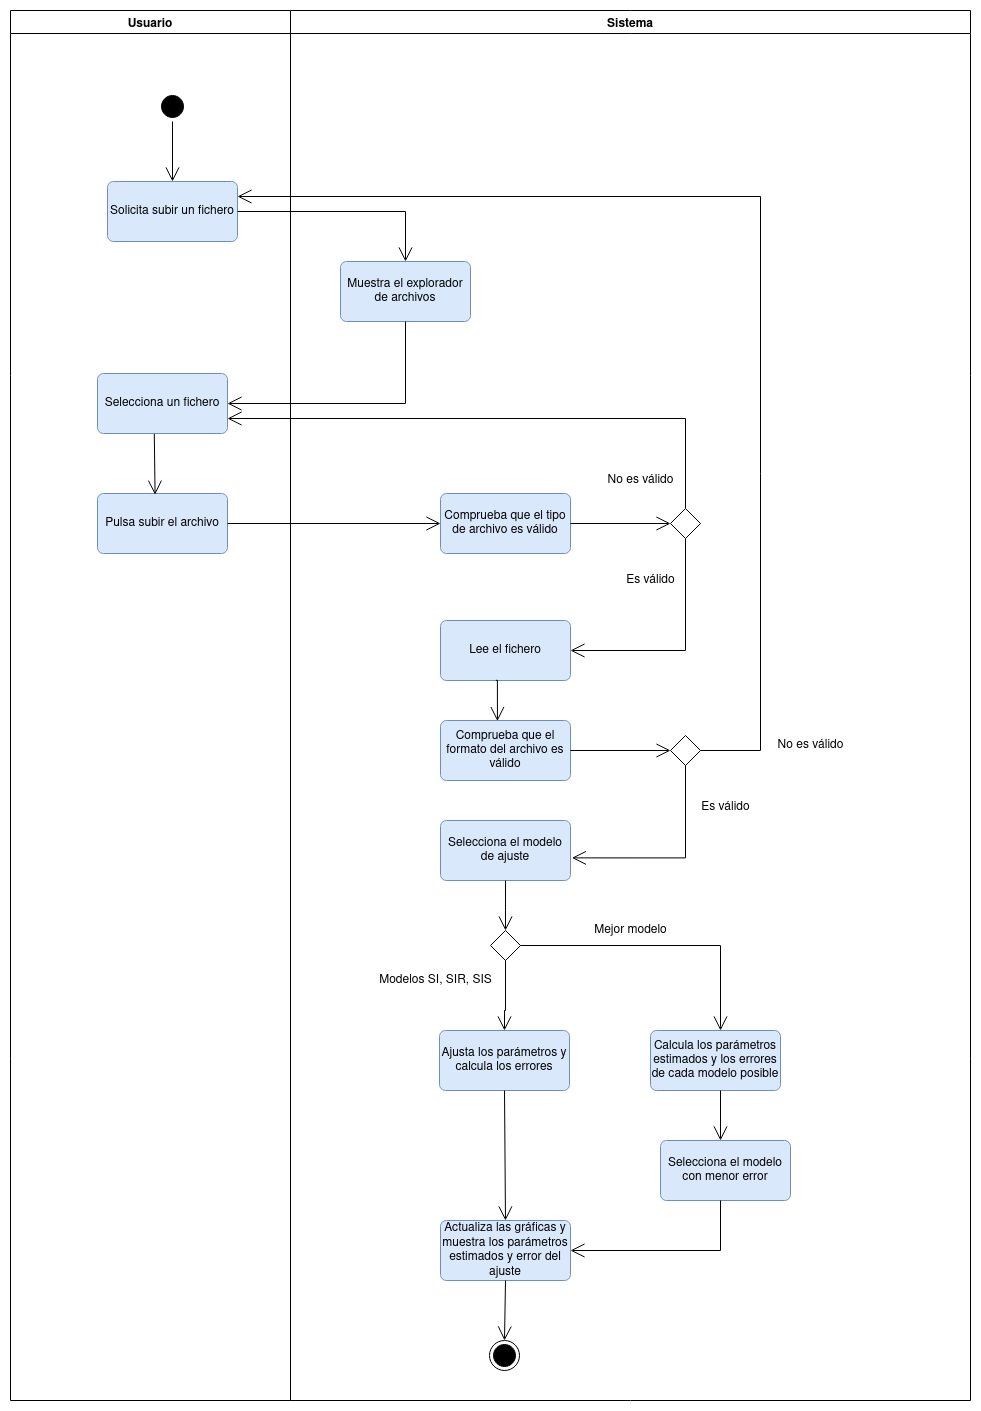

The diagram above was exported from draw.io. Its source (the exported page's mxGraphModel, read from the mxfile embedded in the PNG):
<mxGraphModel dx="816" dy="481" grid="1" gridSize="10" guides="1" tooltips="1" connect="1" arrows="1" fold="1" page="1" pageScale="1" pageWidth="1169" pageHeight="1654" math="0" shadow="0">
  <root>
    <mxCell id="0" />
    <mxCell id="1" parent="0" />
    <mxCell id="M6h6IuKwukXgVhHx-M4_-1" value="" style="ellipse;html=1;shape=startState;fillColor=#000000;strokeColor=#000000;rotation=-180;" parent="1" vertex="1">
      <mxGeometry x="187" y="111" width="30" height="30" as="geometry" />
    </mxCell>
    <mxCell id="GMPF7Ofbci2pjrxKr7qC-1" value="Solicita subir un fichero" style="rounded=1;arcSize=10;whiteSpace=wrap;html=1;align=center;strokeColor=#6c8ebf;fillColor=#dae8fc;" parent="1" vertex="1">
      <mxGeometry x="137" y="201" width="130" height="60" as="geometry" />
    </mxCell>
    <mxCell id="GMPF7Ofbci2pjrxKr7qC-2" value="" style="endArrow=open;endFill=1;endSize=12;html=1;rounded=0;strokeColor=#000000;entryX=0.5;entryY=0;entryDx=0;entryDy=0;" parent="1" source="M6h6IuKwukXgVhHx-M4_-1" target="GMPF7Ofbci2pjrxKr7qC-1" edge="1">
      <mxGeometry width="160" relative="1" as="geometry">
        <mxPoint x="247" y="211" as="sourcePoint" />
        <mxPoint x="407" y="211" as="targetPoint" />
      </mxGeometry>
    </mxCell>
    <mxCell id="a9Z24G223s_gBEXWfhg7-1" value="Muestra el explorador de archivos" style="rounded=1;arcSize=10;whiteSpace=wrap;html=1;align=center;strokeColor=#6c8ebf;fillColor=#dae8fc;" parent="1" vertex="1">
      <mxGeometry x="370" y="281" width="130" height="60" as="geometry" />
    </mxCell>
    <mxCell id="a9Z24G223s_gBEXWfhg7-3" value="Selecciona un fichero" style="rounded=1;arcSize=10;whiteSpace=wrap;html=1;align=center;strokeColor=#6c8ebf;fillColor=#dae8fc;" parent="1" vertex="1">
      <mxGeometry x="127" y="393" width="130" height="60" as="geometry" />
    </mxCell>
    <mxCell id="a9Z24G223s_gBEXWfhg7-4" value="Pulsa subir el archivo" style="rounded=1;arcSize=10;whiteSpace=wrap;html=1;align=center;strokeColor=#6c8ebf;fillColor=#dae8fc;" parent="1" vertex="1">
      <mxGeometry x="127" y="513" width="130" height="60" as="geometry" />
    </mxCell>
    <mxCell id="a9Z24G223s_gBEXWfhg7-5" value="Comprueba que el tipo de archivo es válido" style="rounded=1;arcSize=10;whiteSpace=wrap;html=1;align=center;strokeColor=#6c8ebf;fillColor=#dae8fc;" parent="1" vertex="1">
      <mxGeometry x="470" y="513" width="130" height="60" as="geometry" />
    </mxCell>
    <mxCell id="aPWp9krOTm8KAzcQ3KgN-8" style="edgeStyle=orthogonalEdgeStyle;rounded=0;orthogonalLoop=1;jettySize=auto;html=1;strokeColor=#000000;entryX=1;entryY=0.75;entryDx=0;entryDy=0;exitX=0.5;exitY=0;exitDx=0;exitDy=0;endArrow=open;endFill=0;endSize=12;" parent="1" source="QKv9F05bfJ7t7jFg88sf-1" target="a9Z24G223s_gBEXWfhg7-3" edge="1">
      <mxGeometry relative="1" as="geometry">
        <mxPoint x="715" y="200" as="targetPoint" />
        <Array as="points">
          <mxPoint x="715" y="438" />
        </Array>
      </mxGeometry>
    </mxCell>
    <mxCell id="A4adK1Qc4pTcQpClYzrs-1" style="edgeStyle=orthogonalEdgeStyle;rounded=0;orthogonalLoop=1;jettySize=auto;html=1;entryX=1;entryY=0.5;entryDx=0;entryDy=0;endArrow=open;endFill=0;strokeColor=#000000;endSize=12;" parent="1" source="QKv9F05bfJ7t7jFg88sf-1" target="QKv9F05bfJ7t7jFg88sf-2" edge="1">
      <mxGeometry relative="1" as="geometry">
        <Array as="points">
          <mxPoint x="715" y="670" />
        </Array>
      </mxGeometry>
    </mxCell>
    <mxCell id="QKv9F05bfJ7t7jFg88sf-1" value="" style="rhombus;whiteSpace=wrap;html=1;strokeColor=#000000;" parent="1" vertex="1">
      <mxGeometry x="700" y="528" width="30" height="30" as="geometry" />
    </mxCell>
    <mxCell id="QKv9F05bfJ7t7jFg88sf-2" value="Lee el fichero" style="rounded=1;arcSize=10;whiteSpace=wrap;html=1;align=center;strokeColor=#6c8ebf;fillColor=#dae8fc;" parent="1" vertex="1">
      <mxGeometry x="470" y="640" width="130" height="60" as="geometry" />
    </mxCell>
    <mxCell id="QKv9F05bfJ7t7jFg88sf-3" value="Comprueba que el formato del archivo es válido" style="rounded=1;arcSize=10;whiteSpace=wrap;html=1;align=center;strokeColor=#6c8ebf;fillColor=#dae8fc;" parent="1" vertex="1">
      <mxGeometry x="470" y="740" width="130" height="60" as="geometry" />
    </mxCell>
    <mxCell id="QKv9F05bfJ7t7jFg88sf-4" value="" style="rhombus;whiteSpace=wrap;html=1;strokeColor=#000000;" parent="1" vertex="1">
      <mxGeometry x="700" y="755" width="30" height="30" as="geometry" />
    </mxCell>
    <mxCell id="QKv9F05bfJ7t7jFg88sf-5" value="Selecciona el modelo de ajuste" style="rounded=1;arcSize=10;whiteSpace=wrap;html=1;align=center;strokeColor=#6c8ebf;fillColor=#dae8fc;" parent="1" vertex="1">
      <mxGeometry x="470" y="840" width="130" height="60" as="geometry" />
    </mxCell>
    <mxCell id="QKv9F05bfJ7t7jFg88sf-6" value="Ajusta los parámetros y calcula los errores" style="rounded=1;arcSize=10;whiteSpace=wrap;html=1;align=center;strokeColor=#6c8ebf;fillColor=#dae8fc;" parent="1" vertex="1">
      <mxGeometry x="469" y="1050" width="130" height="60" as="geometry" />
    </mxCell>
    <mxCell id="QKv9F05bfJ7t7jFg88sf-7" value="Actualiza las gráficas y muestra los parámetros estimados y error del ajuste" style="rounded=1;arcSize=10;whiteSpace=wrap;html=1;align=center;strokeColor=#6c8ebf;fillColor=#dae8fc;" parent="1" vertex="1">
      <mxGeometry x="470" y="1240" width="130" height="60" as="geometry" />
    </mxCell>
    <mxCell id="QKv9F05bfJ7t7jFg88sf-8" value="" style="rhombus;whiteSpace=wrap;html=1;strokeColor=#000000;" parent="1" vertex="1">
      <mxGeometry x="520" y="950" width="30" height="30" as="geometry" />
    </mxCell>
    <mxCell id="QKv9F05bfJ7t7jFg88sf-10" value="Calcula los parámetros estimados y los errores de cada modelo posible" style="rounded=1;arcSize=10;whiteSpace=wrap;html=1;align=center;strokeColor=#6c8ebf;fillColor=#dae8fc;" parent="1" vertex="1">
      <mxGeometry x="680" y="1050" width="130" height="60" as="geometry" />
    </mxCell>
    <mxCell id="QKv9F05bfJ7t7jFg88sf-11" value="Selecciona el modelo con menor error" style="rounded=1;arcSize=10;whiteSpace=wrap;html=1;align=center;strokeColor=#6c8ebf;fillColor=#dae8fc;" parent="1" vertex="1">
      <mxGeometry x="690" y="1160" width="130" height="60" as="geometry" />
    </mxCell>
    <mxCell id="aPWp9krOTm8KAzcQ3KgN-1" value="" style="ellipse;html=1;shape=endState;fillColor=#000000;strokeColor=#000000;" parent="1" vertex="1">
      <mxGeometry x="519" y="1360" width="30" height="30" as="geometry" />
    </mxCell>
    <mxCell id="aPWp9krOTm8KAzcQ3KgN-2" value="" style="endArrow=open;endFill=1;endSize=12;html=1;rounded=0;strokeColor=#000000;entryX=0.5;entryY=0;entryDx=0;entryDy=0;exitX=1;exitY=0.5;exitDx=0;exitDy=0;" parent="1" source="GMPF7Ofbci2pjrxKr7qC-1" target="a9Z24G223s_gBEXWfhg7-1" edge="1">
      <mxGeometry width="160" relative="1" as="geometry">
        <mxPoint x="212" y="151" as="sourcePoint" />
        <mxPoint x="212" y="211" as="targetPoint" />
        <Array as="points">
          <mxPoint x="435" y="231" />
        </Array>
      </mxGeometry>
    </mxCell>
    <mxCell id="aPWp9krOTm8KAzcQ3KgN-3" value="" style="endArrow=open;endFill=1;endSize=12;html=1;rounded=0;strokeColor=#000000;exitX=0.5;exitY=1;exitDx=0;exitDy=0;entryX=1;entryY=0.5;entryDx=0;entryDy=0;" parent="1" source="a9Z24G223s_gBEXWfhg7-1" target="a9Z24G223s_gBEXWfhg7-3" edge="1">
      <mxGeometry width="160" relative="1" as="geometry">
        <mxPoint x="222" y="161" as="sourcePoint" />
        <mxPoint x="190" y="390" as="targetPoint" />
        <Array as="points">
          <mxPoint x="435" y="423" />
        </Array>
      </mxGeometry>
    </mxCell>
    <mxCell id="aPWp9krOTm8KAzcQ3KgN-4" value="" style="endArrow=open;endFill=1;endSize=12;html=1;rounded=0;strokeColor=#000000;exitX=0.437;exitY=1.007;exitDx=0;exitDy=0;exitPerimeter=0;entryX=0.443;entryY=0.02;entryDx=0;entryDy=0;entryPerimeter=0;" parent="1" source="a9Z24G223s_gBEXWfhg7-3" target="a9Z24G223s_gBEXWfhg7-4" edge="1">
      <mxGeometry width="160" relative="1" as="geometry">
        <mxPoint x="180" y="480" as="sourcePoint" />
        <mxPoint x="184" y="510" as="targetPoint" />
      </mxGeometry>
    </mxCell>
    <mxCell id="aPWp9krOTm8KAzcQ3KgN-6" value="" style="endArrow=open;endFill=1;endSize=12;html=1;rounded=0;strokeColor=#000000;exitX=1;exitY=0.5;exitDx=0;exitDy=0;entryX=0;entryY=0.5;entryDx=0;entryDy=0;" parent="1" source="a9Z24G223s_gBEXWfhg7-4" target="a9Z24G223s_gBEXWfhg7-5" edge="1">
      <mxGeometry width="160" relative="1" as="geometry">
        <mxPoint x="193.81000000000006" y="463.4200000000001" as="sourcePoint" />
        <mxPoint x="194.58999999999992" y="524.2" as="targetPoint" />
      </mxGeometry>
    </mxCell>
    <mxCell id="aPWp9krOTm8KAzcQ3KgN-7" value="" style="endArrow=open;endFill=1;endSize=12;html=1;rounded=0;strokeColor=#000000;exitX=1;exitY=0.5;exitDx=0;exitDy=0;entryX=0;entryY=0.5;entryDx=0;entryDy=0;" parent="1" source="a9Z24G223s_gBEXWfhg7-5" target="QKv9F05bfJ7t7jFg88sf-1" edge="1">
      <mxGeometry width="160" relative="1" as="geometry">
        <mxPoint x="650" y="513.0000000000001" as="sourcePoint" />
        <mxPoint x="650.78" y="573.7800000000001" as="targetPoint" />
      </mxGeometry>
    </mxCell>
    <mxCell id="ewKyWGIoUsPaFIIMZKay-1" style="edgeStyle=orthogonalEdgeStyle;rounded=0;orthogonalLoop=1;jettySize=auto;html=1;entryX=0.438;entryY=0.01;entryDx=0;entryDy=0;endArrow=open;endFill=0;strokeColor=#000000;endSize=12;entryPerimeter=0;exitX=0.426;exitY=0.997;exitDx=0;exitDy=0;exitPerimeter=0;" parent="1" source="QKv9F05bfJ7t7jFg88sf-2" target="QKv9F05bfJ7t7jFg88sf-3" edge="1">
      <mxGeometry relative="1" as="geometry">
        <mxPoint x="725" y="568" as="sourcePoint" />
        <mxPoint x="610" y="680" as="targetPoint" />
        <Array as="points">
          <mxPoint x="527" y="700" />
        </Array>
      </mxGeometry>
    </mxCell>
    <mxCell id="ewKyWGIoUsPaFIIMZKay-2" style="edgeStyle=orthogonalEdgeStyle;rounded=0;orthogonalLoop=1;jettySize=auto;html=1;endArrow=open;endFill=0;strokeColor=#000000;endSize=12;exitX=0.5;exitY=1;exitDx=0;exitDy=0;entryX=1.011;entryY=0.623;entryDx=0;entryDy=0;entryPerimeter=0;" parent="1" source="QKv9F05bfJ7t7jFg88sf-4" target="QKv9F05bfJ7t7jFg88sf-5" edge="1">
      <mxGeometry relative="1" as="geometry">
        <mxPoint x="439.9999999999999" y="800.0200000000002" as="sourcePoint" />
        <mxPoint x="630" y="880" as="targetPoint" />
        <Array as="points">
          <mxPoint x="715" y="877" />
        </Array>
      </mxGeometry>
    </mxCell>
    <mxCell id="ewKyWGIoUsPaFIIMZKay-4" style="edgeStyle=orthogonalEdgeStyle;rounded=0;orthogonalLoop=1;jettySize=auto;html=1;endArrow=open;endFill=0;strokeColor=#000000;endSize=12;exitX=1;exitY=0.5;exitDx=0;exitDy=0;entryX=0;entryY=0.5;entryDx=0;entryDy=0;" parent="1" source="QKv9F05bfJ7t7jFg88sf-3" target="QKv9F05bfJ7t7jFg88sf-4" edge="1">
      <mxGeometry relative="1" as="geometry">
        <mxPoint x="725" y="795" as="sourcePoint" />
        <mxPoint x="680" y="790" as="targetPoint" />
        <Array as="points" />
      </mxGeometry>
    </mxCell>
    <mxCell id="ewKyWGIoUsPaFIIMZKay-5" style="edgeStyle=orthogonalEdgeStyle;rounded=0;orthogonalLoop=1;jettySize=auto;html=1;endArrow=open;endFill=0;strokeColor=#000000;endSize=12;exitX=1;exitY=0.5;exitDx=0;exitDy=0;entryX=1;entryY=0.25;entryDx=0;entryDy=0;" parent="1" source="QKv9F05bfJ7t7jFg88sf-4" target="GMPF7Ofbci2pjrxKr7qC-1" edge="1">
      <mxGeometry relative="1" as="geometry">
        <mxPoint x="725" y="568" as="sourcePoint" />
        <mxPoint x="530" y="170" as="targetPoint" />
        <Array as="points">
          <mxPoint x="790" y="770" />
          <mxPoint x="790" y="216" />
        </Array>
      </mxGeometry>
    </mxCell>
    <mxCell id="ewKyWGIoUsPaFIIMZKay-6" style="edgeStyle=orthogonalEdgeStyle;rounded=0;orthogonalLoop=1;jettySize=auto;html=1;endArrow=open;endFill=0;strokeColor=#000000;endSize=12;exitX=0.5;exitY=1;exitDx=0;exitDy=0;entryX=0.5;entryY=0;entryDx=0;entryDy=0;" parent="1" source="QKv9F05bfJ7t7jFg88sf-5" target="QKv9F05bfJ7t7jFg88sf-8" edge="1">
      <mxGeometry relative="1" as="geometry">
        <mxPoint x="725" y="795" as="sourcePoint" />
        <mxPoint x="611.4299999999998" y="887.3799999999999" as="targetPoint" />
        <Array as="points">
          <mxPoint x="535" y="930" />
          <mxPoint x="535" y="930" />
        </Array>
      </mxGeometry>
    </mxCell>
    <mxCell id="ewKyWGIoUsPaFIIMZKay-7" style="edgeStyle=orthogonalEdgeStyle;rounded=0;orthogonalLoop=1;jettySize=auto;html=1;endArrow=open;endFill=0;strokeColor=#000000;endSize=12;exitX=0.5;exitY=1;exitDx=0;exitDy=0;entryX=0.5;entryY=0;entryDx=0;entryDy=0;" parent="1" source="QKv9F05bfJ7t7jFg88sf-8" target="QKv9F05bfJ7t7jFg88sf-6" edge="1">
      <mxGeometry relative="1" as="geometry">
        <mxPoint x="545" y="910" as="sourcePoint" />
        <mxPoint x="560" y="1030" as="targetPoint" />
        <Array as="points">
          <mxPoint x="535" y="1030" />
          <mxPoint x="534" y="1030" />
        </Array>
      </mxGeometry>
    </mxCell>
    <mxCell id="ewKyWGIoUsPaFIIMZKay-9" style="edgeStyle=orthogonalEdgeStyle;rounded=0;orthogonalLoop=1;jettySize=auto;html=1;endArrow=open;endFill=0;strokeColor=#000000;endSize=12;exitX=1;exitY=0.5;exitDx=0;exitDy=0;" parent="1" source="QKv9F05bfJ7t7jFg88sf-8" edge="1">
      <mxGeometry relative="1" as="geometry">
        <mxPoint x="545" y="910" as="sourcePoint" />
        <mxPoint x="750" y="1050" as="targetPoint" />
        <Array as="points">
          <mxPoint x="750" y="965" />
          <mxPoint x="750" y="1046" />
        </Array>
      </mxGeometry>
    </mxCell>
    <mxCell id="ewKyWGIoUsPaFIIMZKay-10" value="" style="endArrow=open;endFill=1;endSize=12;html=1;rounded=0;strokeColor=#000000;entryX=0.5;entryY=0;entryDx=0;entryDy=0;exitX=0.5;exitY=1;exitDx=0;exitDy=0;" parent="1" source="QKv9F05bfJ7t7jFg88sf-6" target="QKv9F05bfJ7t7jFg88sf-7" edge="1">
      <mxGeometry width="160" relative="1" as="geometry">
        <mxPoint x="440" y="1170" as="sourcePoint" />
        <mxPoint x="600" y="1170" as="targetPoint" />
      </mxGeometry>
    </mxCell>
    <mxCell id="ewKyWGIoUsPaFIIMZKay-11" value="" style="endArrow=open;endFill=1;endSize=12;html=1;rounded=0;strokeColor=#000000;" parent="1" edge="1">
      <mxGeometry width="160" relative="1" as="geometry">
        <mxPoint x="750" y="1110" as="sourcePoint" />
        <mxPoint x="750" y="1160" as="targetPoint" />
      </mxGeometry>
    </mxCell>
    <mxCell id="ewKyWGIoUsPaFIIMZKay-13" value="" style="endArrow=open;endFill=1;endSize=12;html=1;rounded=0;strokeColor=#000000;entryX=1;entryY=0.5;entryDx=0;entryDy=0;" parent="1" target="QKv9F05bfJ7t7jFg88sf-7" edge="1">
      <mxGeometry width="160" relative="1" as="geometry">
        <mxPoint x="750" y="1220" as="sourcePoint" />
        <mxPoint x="600" y="1230" as="targetPoint" />
        <Array as="points">
          <mxPoint x="750" y="1270" />
        </Array>
      </mxGeometry>
    </mxCell>
    <mxCell id="ewKyWGIoUsPaFIIMZKay-14" value="" style="endArrow=open;endFill=1;endSize=12;html=1;rounded=0;strokeColor=#000000;entryX=0.5;entryY=0;entryDx=0;entryDy=0;exitX=0.5;exitY=1;exitDx=0;exitDy=0;" parent="1" source="QKv9F05bfJ7t7jFg88sf-7" target="aPWp9krOTm8KAzcQ3KgN-1" edge="1">
      <mxGeometry width="160" relative="1" as="geometry">
        <mxPoint x="440" y="1350" as="sourcePoint" />
        <mxPoint x="600" y="1350" as="targetPoint" />
      </mxGeometry>
    </mxCell>
    <mxCell id="DJcDs9lTX6ShkTTnJ0rd-1" value="No es válido" style="text;html=1;align=center;verticalAlign=middle;resizable=0;points=[];autosize=1;strokeColor=none;fillColor=none;" parent="1" vertex="1">
      <mxGeometry x="630" y="490" width="80" height="20" as="geometry" />
    </mxCell>
    <mxCell id="DJcDs9lTX6ShkTTnJ0rd-2" value="Es válido" style="text;html=1;align=center;verticalAlign=middle;resizable=0;points=[];autosize=1;strokeColor=none;fillColor=none;" parent="1" vertex="1">
      <mxGeometry x="650" y="590" width="60" height="20" as="geometry" />
    </mxCell>
    <mxCell id="DJcDs9lTX6ShkTTnJ0rd-3" value="No es válido" style="text;html=1;align=center;verticalAlign=middle;resizable=0;points=[];autosize=1;strokeColor=none;fillColor=none;" parent="1" vertex="1">
      <mxGeometry x="800" y="755" width="80" height="20" as="geometry" />
    </mxCell>
    <mxCell id="DJcDs9lTX6ShkTTnJ0rd-4" value="Es válido" style="text;html=1;align=center;verticalAlign=middle;resizable=0;points=[];autosize=1;strokeColor=none;fillColor=none;" parent="1" vertex="1">
      <mxGeometry x="725" y="817" width="60" height="20" as="geometry" />
    </mxCell>
    <mxCell id="DJcDs9lTX6ShkTTnJ0rd-5" value="Modelos SI, SIR, SIS" style="text;html=1;align=center;verticalAlign=middle;resizable=0;points=[];autosize=1;strokeColor=none;fillColor=none;" parent="1" vertex="1">
      <mxGeometry x="400" y="990" width="130" height="20" as="geometry" />
    </mxCell>
    <mxCell id="DJcDs9lTX6ShkTTnJ0rd-7" value="Mejor modelo" style="text;html=1;align=center;verticalAlign=middle;resizable=0;points=[];autosize=1;strokeColor=none;fillColor=none;" parent="1" vertex="1">
      <mxGeometry x="615" y="940" width="90" height="20" as="geometry" />
    </mxCell>
    <mxCell id="4iNpNnkpy9xbMRi9J9ok-1" value="Usuario" style="swimlane;" parent="1" vertex="1">
      <mxGeometry x="40" y="30" width="280" height="1390" as="geometry" />
    </mxCell>
    <mxCell id="4iNpNnkpy9xbMRi9J9ok-2" value="Sistema" style="swimlane;" parent="1" vertex="1">
      <mxGeometry x="320" y="30" width="680" height="1390" as="geometry" />
    </mxCell>
  </root>
</mxGraphModel>